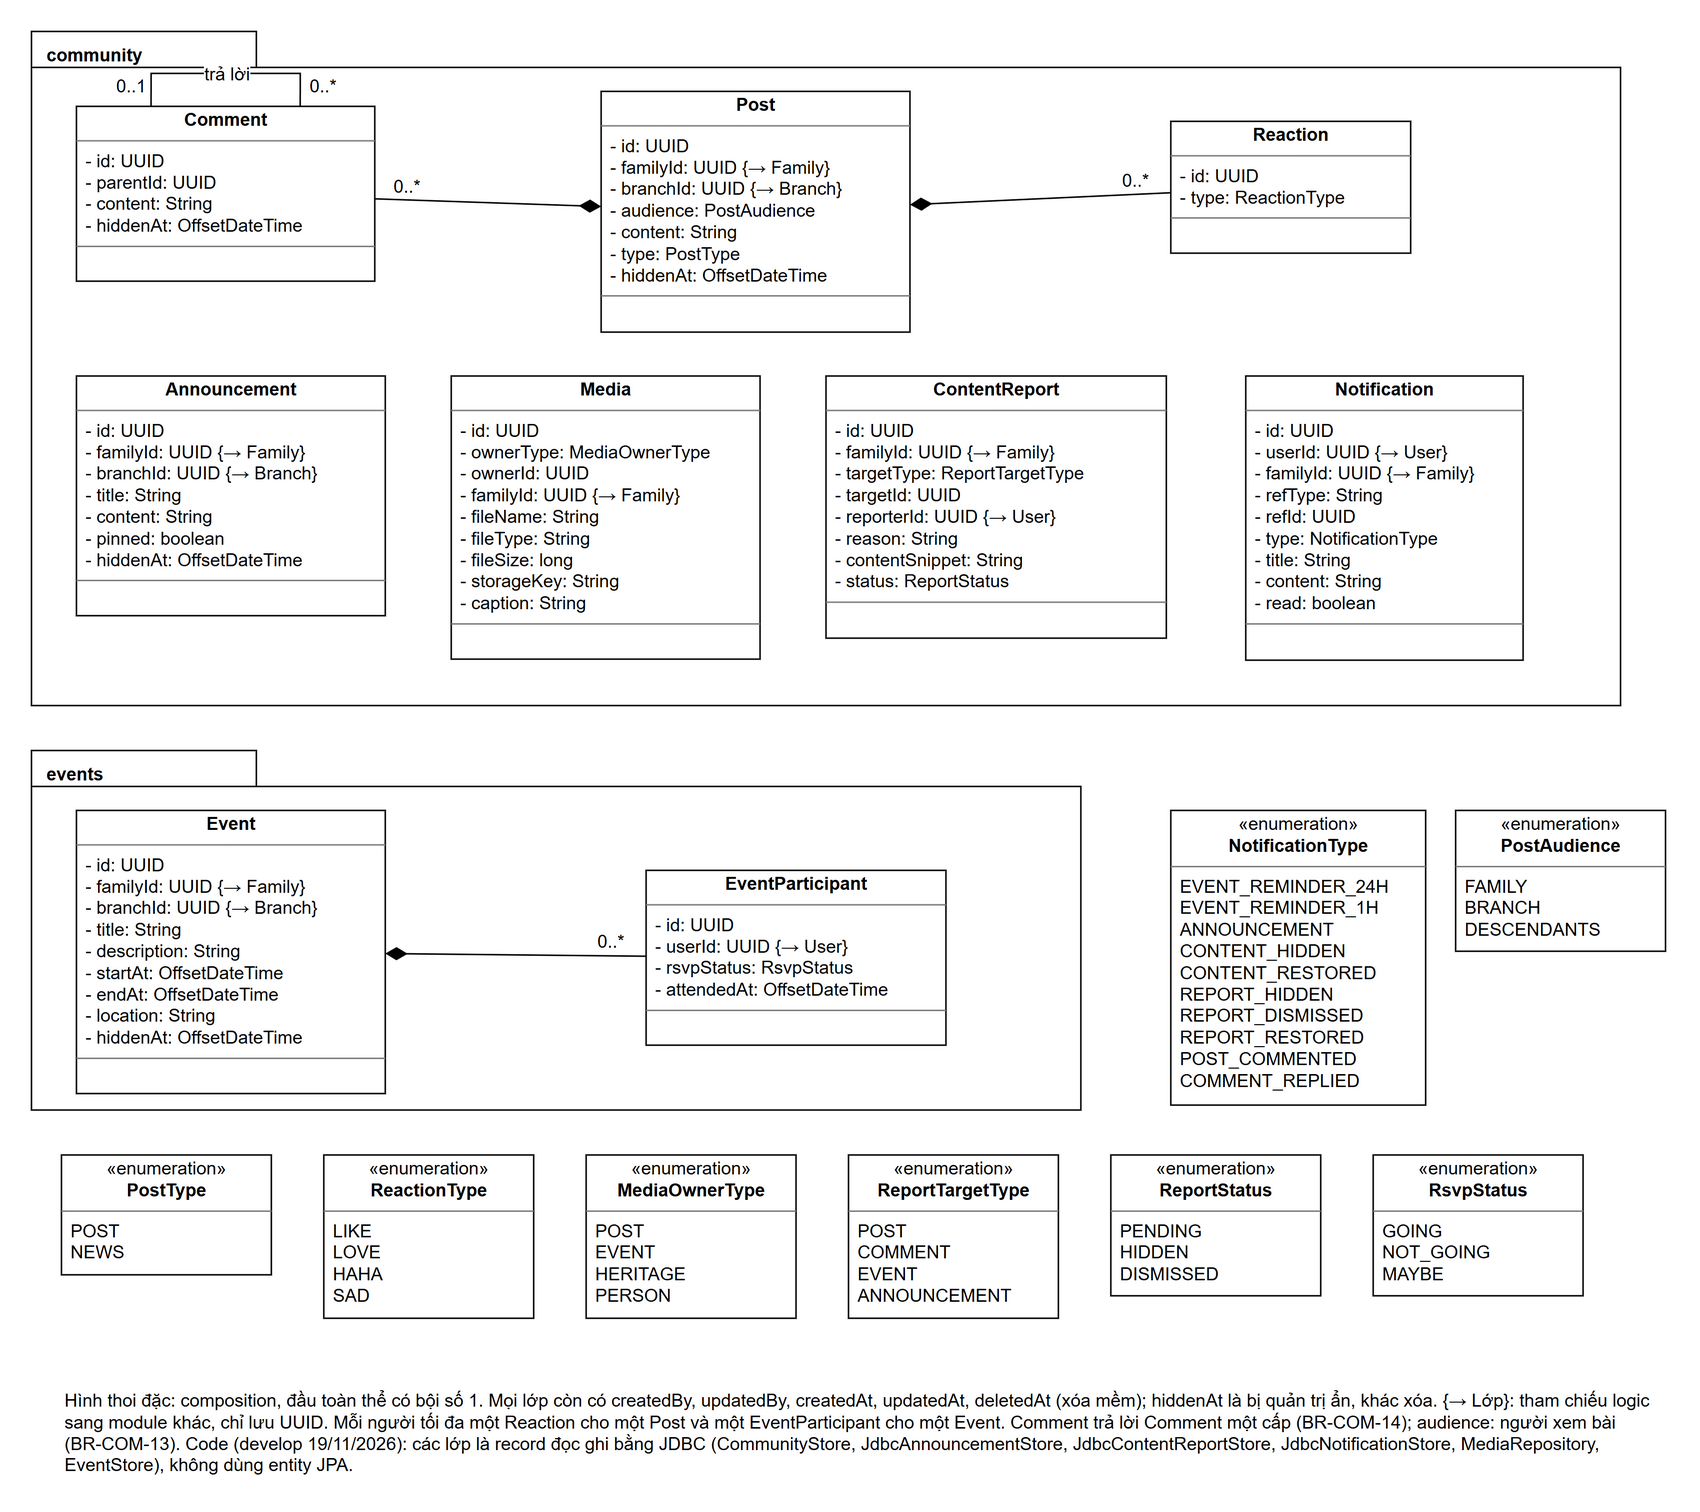

The diagram above was exported from draw.io. Its source (the exported page's mxGraphModel, read from the mxfile embedded in the PNG):
<mxGraphModel grid="0" page="0" background="#FFFFFF">
  <root>
    <mxCell id="0" />
    <mxCell id="1" parent="0" />
    <mxCell id="c2" value="community" style="shape=folder;tabWidth=150;tabHeight=24;tabPosition=left;html=1;fillColor=none;verticalAlign=top;align=left;spacingLeft=8;spacingTop=2;fontStyle=1;strokeColor=#000000;fontFamily=Arial;fontSize=12;fontColor=#000000;" vertex="1" parent="1">
      <mxGeometry x="20" y="0" width="1060" height="450" as="geometry" />
    </mxCell>
    <mxCell id="c3" value="&lt;p style=&quot;margin:2px 0 0 0;text-align:center&quot;&gt;&lt;b&gt;Comment&lt;/b&gt;&lt;/p&gt;&lt;hr size=&quot;1&quot; style=&quot;border-style:solid;&quot;/&gt;&lt;p style=&quot;margin:2px 0 2px 6px&quot;&gt;- id: UUID&lt;br&gt;- parentId: UUID&lt;br&gt;- content: String&lt;br&gt;- hiddenAt: OffsetDateTime&lt;/p&gt;&lt;hr size=&quot;1&quot; style=&quot;border-style:solid;&quot;/&gt;&lt;p style=&quot;margin:2px 0 2px 6px&quot;&gt;&amp;nbsp;&lt;/p&gt;" style="verticalAlign=top;align=left;overflow=fill;html=1;whiteSpace=nowrap;fillColor=#FFFFFF;strokeColor=#000000;fontFamily=Arial;fontSize=12;fontColor=#000000;" vertex="1" parent="1">
      <mxGeometry x="50" y="50" width="199" height="116.7" as="geometry" />
    </mxCell>
    <mxCell id="c4" value="&lt;p style=&quot;margin:2px 0 0 0;text-align:center&quot;&gt;&lt;b&gt;Post&lt;/b&gt;&lt;/p&gt;&lt;hr size=&quot;1&quot; style=&quot;border-style:solid;&quot;/&gt;&lt;p style=&quot;margin:2px 0 2px 6px&quot;&gt;- id: UUID&lt;br&gt;- familyId: UUID {→ Family}&lt;br&gt;- branchId: UUID {→ Branch}&lt;br&gt;- audience: PostAudience&lt;br&gt;- content: String&lt;br&gt;- type: PostType&lt;br&gt;- hiddenAt: OffsetDateTime&lt;/p&gt;&lt;hr size=&quot;1&quot; style=&quot;border-style:solid;&quot;/&gt;&lt;p style=&quot;margin:2px 0 2px 6px&quot;&gt;&amp;nbsp;&lt;/p&gt;" style="verticalAlign=top;align=left;overflow=fill;html=1;whiteSpace=nowrap;fillColor=#FFFFFF;strokeColor=#000000;fontFamily=Arial;fontSize=12;fontColor=#000000;" vertex="1" parent="1">
      <mxGeometry x="400" y="40" width="206" height="160.7" as="geometry" />
    </mxCell>
    <mxCell id="c5" value="&lt;p style=&quot;margin:2px 0 0 0;text-align:center&quot;&gt;&lt;b&gt;Reaction&lt;/b&gt;&lt;/p&gt;&lt;hr size=&quot;1&quot; style=&quot;border-style:solid;&quot;/&gt;&lt;p style=&quot;margin:2px 0 2px 6px&quot;&gt;- id: UUID&lt;br&gt;- type: ReactionType&lt;/p&gt;&lt;hr size=&quot;1&quot; style=&quot;border-style:solid;&quot;/&gt;&lt;p style=&quot;margin:2px 0 2px 6px&quot;&gt;&amp;nbsp;&lt;/p&gt;" style="verticalAlign=top;align=left;overflow=fill;html=1;whiteSpace=nowrap;fillColor=#FFFFFF;strokeColor=#000000;fontFamily=Arial;fontSize=12;fontColor=#000000;" vertex="1" parent="1">
      <mxGeometry x="780" y="60" width="160" height="88" as="geometry" />
    </mxCell>
    <mxCell id="c6" value="&lt;p style=&quot;margin:2px 0 0 0;text-align:center&quot;&gt;&lt;b&gt;Announcement&lt;/b&gt;&lt;/p&gt;&lt;hr size=&quot;1&quot; style=&quot;border-style:solid;&quot;/&gt;&lt;p style=&quot;margin:2px 0 2px 6px&quot;&gt;- id: UUID&lt;br&gt;- familyId: UUID {→ Family}&lt;br&gt;- branchId: UUID {→ Branch}&lt;br&gt;- title: String&lt;br&gt;- content: String&lt;br&gt;- pinned: boolean&lt;br&gt;- hiddenAt: OffsetDateTime&lt;/p&gt;&lt;hr size=&quot;1&quot; style=&quot;border-style:solid;&quot;/&gt;&lt;p style=&quot;margin:2px 0 2px 6px&quot;&gt;&amp;nbsp;&lt;/p&gt;" style="verticalAlign=top;align=left;overflow=fill;html=1;whiteSpace=nowrap;fillColor=#FFFFFF;strokeColor=#000000;fontFamily=Arial;fontSize=12;fontColor=#000000;" vertex="1" parent="1">
      <mxGeometry x="50" y="230" width="206" height="160" as="geometry" />
    </mxCell>
    <mxCell id="c7" value="&lt;p style=&quot;margin:2px 0 0 0;text-align:center&quot;&gt;&lt;b&gt;Media&lt;/b&gt;&lt;/p&gt;&lt;hr size=&quot;1&quot; style=&quot;border-style:solid;&quot;/&gt;&lt;p style=&quot;margin:2px 0 2px 6px&quot;&gt;- id: UUID&lt;br&gt;- ownerType: MediaOwnerType&lt;br&gt;- ownerId: UUID&lt;br&gt;- familyId: UUID {→ Family}&lt;br&gt;- fileName: String&lt;br&gt;- fileType: String&lt;br&gt;- fileSize: long&lt;br&gt;- storageKey: String&lt;br&gt;- caption: String&lt;/p&gt;&lt;hr size=&quot;1&quot; style=&quot;border-style:solid;&quot;/&gt;&lt;p style=&quot;margin:2px 0 2px 6px&quot;&gt;&amp;nbsp;&lt;/p&gt;" style="verticalAlign=top;align=left;overflow=fill;html=1;whiteSpace=nowrap;fillColor=#FFFFFF;strokeColor=#000000;fontFamily=Arial;fontSize=12;fontColor=#000000;" vertex="1" parent="1">
      <mxGeometry x="300" y="230" width="206" height="189" as="geometry" />
    </mxCell>
    <mxCell id="c8" value="&lt;p style=&quot;margin:2px 0 0 0;text-align:center&quot;&gt;&lt;b&gt;ContentReport&lt;/b&gt;&lt;/p&gt;&lt;hr size=&quot;1&quot; style=&quot;border-style:solid;&quot;/&gt;&lt;p style=&quot;margin:2px 0 2px 6px&quot;&gt;- id: UUID&lt;br&gt;- familyId: UUID {→ Family}&lt;br&gt;- targetType: ReportTargetType&lt;br&gt;- targetId: UUID&lt;br&gt;- reporterId: UUID {→ User}&lt;br&gt;- reason: String&lt;br&gt;- contentSnippet: String&lt;br&gt;- status: ReportStatus&lt;/p&gt;&lt;hr size=&quot;1&quot; style=&quot;border-style:solid;&quot;/&gt;&lt;p style=&quot;margin:2px 0 2px 6px&quot;&gt;&amp;nbsp;&lt;/p&gt;" style="verticalAlign=top;align=left;overflow=fill;html=1;whiteSpace=nowrap;fillColor=#FFFFFF;strokeColor=#000000;fontFamily=Arial;fontSize=12;fontColor=#000000;" vertex="1" parent="1">
      <mxGeometry x="550" y="230" width="227" height="175" as="geometry" />
    </mxCell>
    <mxCell id="c9" value="&lt;p style=&quot;margin:2px 0 0 0;text-align:center&quot;&gt;&lt;b&gt;Notification&lt;/b&gt;&lt;/p&gt;&lt;hr size=&quot;1&quot; style=&quot;border-style:solid;&quot;/&gt;&lt;p style=&quot;margin:2px 0 2px 6px&quot;&gt;- id: UUID&lt;br&gt;- userId: UUID {→ User}&lt;br&gt;- familyId: UUID {→ Family}&lt;br&gt;- refType: String&lt;br&gt;- refId: UUID&lt;br&gt;- type: NotificationType&lt;br&gt;- title: String&lt;br&gt;- content: String&lt;br&gt;- read: boolean&lt;/p&gt;&lt;hr size=&quot;1&quot; style=&quot;border-style:solid;&quot;/&gt;&lt;p style=&quot;margin:2px 0 2px 6px&quot;&gt;&amp;nbsp;&lt;/p&gt;" style="verticalAlign=top;align=left;overflow=fill;html=1;whiteSpace=nowrap;fillColor=#FFFFFF;strokeColor=#000000;fontFamily=Arial;fontSize=12;fontColor=#000000;" vertex="1" parent="1">
      <mxGeometry x="830" y="230" width="185" height="189.7" as="geometry" />
    </mxCell>
    <mxCell id="c10" value="" style="html=1;rounded=0;labelBackgroundColor=#FFFFFF;endSize=12;strokeColor=#000000;fontFamily=Arial;fontSize=12;fontColor=#000000;endArrow=diamondThin;endFill=1;" edge="1" parent="1" source="c3" target="c4">
      <mxGeometry relative="1" as="geometry" />
    </mxCell>
    <mxCell id="c11" value="0..*" style="edgeLabel;html=1;resizable=0;align=center;verticalAlign=middle;labelBackgroundColor=#FFFFFF;fontFamily=Arial;fontSize=12;fontColor=#000000;" vertex="1" connectable="0" parent="c10">
      <mxGeometry x="-0.72" relative="1" as="geometry">
        <mxPoint as="offset" x="0" y="-10" />
      </mxGeometry>
    </mxCell>
    <mxCell id="c12" value="" style="html=1;rounded=0;labelBackgroundColor=#FFFFFF;endSize=12;strokeColor=#000000;fontFamily=Arial;fontSize=12;fontColor=#000000;endArrow=diamondThin;endFill=1;" edge="1" parent="1" source="c5" target="c4">
      <mxGeometry relative="1" as="geometry" />
    </mxCell>
    <mxCell id="c13" value="0..*" style="edgeLabel;html=1;resizable=0;align=center;verticalAlign=middle;labelBackgroundColor=#FFFFFF;fontFamily=Arial;fontSize=12;fontColor=#000000;" vertex="1" connectable="0" parent="c12">
      <mxGeometry x="-0.72" relative="1" as="geometry">
        <mxPoint as="offset" x="0" y="-10" />
      </mxGeometry>
    </mxCell>
    <mxCell id="c14" value="events" style="shape=folder;tabWidth=150;tabHeight=24;tabPosition=left;html=1;fillColor=none;verticalAlign=top;align=left;spacingLeft=8;spacingTop=2;fontStyle=1;strokeColor=#000000;fontFamily=Arial;fontSize=12;fontColor=#000000;" vertex="1" parent="1">
      <mxGeometry x="20" y="480" width="700" height="240" as="geometry" />
    </mxCell>
    <mxCell id="c15" value="&lt;p style=&quot;margin:2px 0 0 0;text-align:center&quot;&gt;&lt;b&gt;Event&lt;/b&gt;&lt;/p&gt;&lt;hr size=&quot;1&quot; style=&quot;border-style:solid;&quot;/&gt;&lt;p style=&quot;margin:2px 0 2px 6px&quot;&gt;- id: UUID&lt;br&gt;- familyId: UUID {→ Family}&lt;br&gt;- branchId: UUID {→ Branch}&lt;br&gt;- title: String&lt;br&gt;- description: String&lt;br&gt;- startAt: OffsetDateTime&lt;br&gt;- endAt: OffsetDateTime&lt;br&gt;- location: String&lt;br&gt;- hiddenAt: OffsetDateTime&lt;/p&gt;&lt;hr size=&quot;1&quot; style=&quot;border-style:solid;&quot;/&gt;&lt;p style=&quot;margin:2px 0 2px 6px&quot;&gt;&amp;nbsp;&lt;/p&gt;" style="verticalAlign=top;align=left;overflow=fill;html=1;whiteSpace=nowrap;fillColor=#FFFFFF;strokeColor=#000000;fontFamily=Arial;fontSize=12;fontColor=#000000;" vertex="1" parent="1">
      <mxGeometry x="50" y="520" width="206" height="189" as="geometry" />
    </mxCell>
    <mxCell id="c16" value="&lt;p style=&quot;margin:2px 0 0 0;text-align:center&quot;&gt;&lt;b&gt;EventParticipant&lt;/b&gt;&lt;/p&gt;&lt;hr size=&quot;1&quot; style=&quot;border-style:solid;&quot;/&gt;&lt;p style=&quot;margin:2px 0 2px 6px&quot;&gt;- id: UUID&lt;br&gt;- userId: UUID {→ User}&lt;br&gt;- rsvpStatus: RsvpStatus&lt;br&gt;- attendedAt: OffsetDateTime&lt;/p&gt;&lt;hr size=&quot;1&quot; style=&quot;border-style:solid;&quot;/&gt;&lt;p style=&quot;margin:2px 0 2px 6px&quot;&gt;&amp;nbsp;&lt;/p&gt;" style="verticalAlign=top;align=left;overflow=fill;html=1;whiteSpace=nowrap;fillColor=#FFFFFF;strokeColor=#000000;fontFamily=Arial;fontSize=12;fontColor=#000000;" vertex="1" parent="1">
      <mxGeometry x="430" y="560" width="200" height="116.7" as="geometry" />
    </mxCell>
    <mxCell id="c17" value="" style="html=1;rounded=0;labelBackgroundColor=#FFFFFF;endSize=12;strokeColor=#000000;fontFamily=Arial;fontSize=12;fontColor=#000000;endArrow=diamondThin;endFill=1;" edge="1" parent="1" source="c16" target="c15">
      <mxGeometry relative="1" as="geometry" />
    </mxCell>
    <mxCell id="c18" value="0..*" style="edgeLabel;html=1;resizable=0;align=center;verticalAlign=middle;labelBackgroundColor=#FFFFFF;fontFamily=Arial;fontSize=12;fontColor=#000000;" vertex="1" connectable="0" parent="c17">
      <mxGeometry x="-0.72" relative="1" as="geometry">
        <mxPoint as="offset" x="0" y="-10" />
      </mxGeometry>
    </mxCell>
    <mxCell id="c19" value="&lt;p style=&quot;margin:2px 0 0 0;text-align:center&quot;&gt;«enumeration»&lt;br&gt;&lt;b&gt;PostType&lt;/b&gt;&lt;/p&gt;&lt;hr size=&quot;1&quot; style=&quot;border-style:solid;&quot;/&gt;&lt;p style=&quot;margin:2px 0 2px 6px&quot;&gt;POST&lt;br&gt;NEWS&lt;/p&gt;" style="verticalAlign=top;align=left;overflow=fill;html=1;fillColor=#FFFFFF;strokeColor=#000000;fontFamily=Arial;fontSize=12;fontColor=#000000;" vertex="1" parent="1">
      <mxGeometry x="40" y="750" width="140" height="80" as="geometry" />
    </mxCell>
    <mxCell id="c20" value="&lt;p style=&quot;margin:2px 0 0 0;text-align:center&quot;&gt;«enumeration»&lt;br&gt;&lt;b&gt;ReactionType&lt;/b&gt;&lt;/p&gt;&lt;hr size=&quot;1&quot; style=&quot;border-style:solid;&quot;/&gt;&lt;p style=&quot;margin:2px 0 2px 6px&quot;&gt;LIKE&lt;br&gt;LOVE&lt;br&gt;HAHA&lt;br&gt;SAD&lt;/p&gt;" style="verticalAlign=top;align=left;overflow=fill;html=1;fillColor=#FFFFFF;strokeColor=#000000;fontFamily=Arial;fontSize=12;fontColor=#000000;" vertex="1" parent="1">
      <mxGeometry x="215" y="750" width="140" height="109" as="geometry" />
    </mxCell>
    <mxCell id="c21" value="&lt;p style=&quot;margin:2px 0 0 0;text-align:center&quot;&gt;«enumeration»&lt;br&gt;&lt;b&gt;MediaOwnerType&lt;/b&gt;&lt;/p&gt;&lt;hr size=&quot;1&quot; style=&quot;border-style:solid;&quot;/&gt;&lt;p style=&quot;margin:2px 0 2px 6px&quot;&gt;POST&lt;br&gt;EVENT&lt;br&gt;HERITAGE&lt;br&gt;PERSON&lt;/p&gt;" style="verticalAlign=top;align=left;overflow=fill;html=1;fillColor=#FFFFFF;strokeColor=#000000;fontFamily=Arial;fontSize=12;fontColor=#000000;" vertex="1" parent="1">
      <mxGeometry x="390" y="750" width="140" height="109" as="geometry" />
    </mxCell>
    <mxCell id="c22" value="&lt;p style=&quot;margin:2px 0 0 0;text-align:center&quot;&gt;«enumeration»&lt;br&gt;&lt;b&gt;ReportTargetType&lt;/b&gt;&lt;/p&gt;&lt;hr size=&quot;1&quot; style=&quot;border-style:solid;&quot;/&gt;&lt;p style=&quot;margin:2px 0 2px 6px&quot;&gt;POST&lt;br&gt;COMMENT&lt;br&gt;EVENT&lt;br&gt;ANNOUNCEMENT&lt;/p&gt;" style="verticalAlign=top;align=left;overflow=fill;html=1;fillColor=#FFFFFF;strokeColor=#000000;fontFamily=Arial;fontSize=12;fontColor=#000000;" vertex="1" parent="1">
      <mxGeometry x="565" y="750" width="140" height="109" as="geometry" />
    </mxCell>
    <mxCell id="c23" value="&lt;p style=&quot;margin:2px 0 0 0;text-align:center&quot;&gt;«enumeration»&lt;br&gt;&lt;b&gt;ReportStatus&lt;/b&gt;&lt;/p&gt;&lt;hr size=&quot;1&quot; style=&quot;border-style:solid;&quot;/&gt;&lt;p style=&quot;margin:2px 0 2px 6px&quot;&gt;PENDING&lt;br&gt;HIDDEN&lt;br&gt;DISMISSED&lt;/p&gt;" style="verticalAlign=top;align=left;overflow=fill;html=1;fillColor=#FFFFFF;strokeColor=#000000;fontFamily=Arial;fontSize=12;fontColor=#000000;" vertex="1" parent="1">
      <mxGeometry x="740" y="750" width="140" height="94" as="geometry" />
    </mxCell>
    <mxCell id="c24" value="&lt;p style=&quot;margin:2px 0 0 0;text-align:center&quot;&gt;«enumeration»&lt;br&gt;&lt;b&gt;RsvpStatus&lt;/b&gt;&lt;/p&gt;&lt;hr size=&quot;1&quot; style=&quot;border-style:solid;&quot;/&gt;&lt;p style=&quot;margin:2px 0 2px 6px&quot;&gt;GOING&lt;br&gt;NOT_GOING&lt;br&gt;MAYBE&lt;/p&gt;" style="verticalAlign=top;align=left;overflow=fill;html=1;fillColor=#FFFFFF;strokeColor=#000000;fontFamily=Arial;fontSize=12;fontColor=#000000;" vertex="1" parent="1">
      <mxGeometry x="915" y="750" width="140" height="94" as="geometry" />
    </mxCell>
    <mxCell id="c25" value="&lt;p style=&quot;margin:2px 0 0 0;text-align:center&quot;&gt;«enumeration»&lt;br&gt;&lt;b&gt;NotificationType&lt;/b&gt;&lt;/p&gt;&lt;hr size=&quot;1&quot; style=&quot;border-style:solid;&quot;/&gt;&lt;p style=&quot;margin:2px 0 2px 6px&quot;&gt;EVENT_REMINDER_24H&lt;br&gt;EVENT_REMINDER_1H&lt;br&gt;ANNOUNCEMENT&lt;br&gt;CONTENT_HIDDEN&lt;br&gt;CONTENT_RESTORED&lt;br&gt;REPORT_HIDDEN&lt;br&gt;REPORT_DISMISSED&lt;br&gt;REPORT_RESTORED&lt;br&gt;POST_COMMENTED&lt;br&gt;COMMENT_REPLIED&lt;/p&gt;" style="verticalAlign=top;align=left;overflow=fill;html=1;fillColor=#FFFFFF;strokeColor=#000000;fontFamily=Arial;fontSize=12;fontColor=#000000;" vertex="1" parent="1">
      <mxGeometry x="780" y="520" width="170" height="196.7" as="geometry" />
    </mxCell>
    <mxCell id="c26" value="Hình thoi đặc: composition, đầu toàn thể có bội số 1. Mọi lớp còn có createdBy, updatedBy, createdAt, updatedAt, deletedAt (xóa mềm); hiddenAt là bị quản trị ẩn, khác xóa. {→ Lớp}: tham chiếu logic sang module khác, chỉ lưu UUID. Mỗi người tối đa một Reaction cho một Post và một EventParticipant cho một Event. Comment trả lời Comment một cấp (BR-COM-14); audience: người xem bài (BR-COM-13). Code (develop 19/11/2026): các lớp là record đọc ghi bằng JDBC (CommunityStore, JdbcAnnouncementStore, JdbcContentReportStore, JdbcNotificationStore, MediaRepository, EventStore), không dùng entity JPA." style="text;html=1;whiteSpace=wrap;align=left;verticalAlign=top;fontFamily=Arial;fontSize=12;fontColor=#000000;" vertex="1" parent="1">
      <mxGeometry x="40" y="900" width="1060" height="60" as="geometry" />
    </mxCell>
    <mxCell id="eaudience" value="&lt;p style=&quot;margin:2px 0 0 0;text-align:center&quot;&gt;«enumeration»&lt;br&gt;&lt;b&gt;PostAudience&lt;/b&gt;&lt;/p&gt;&lt;hr size=&quot;1&quot; style=&quot;border-style:solid;&quot;/&gt;&lt;p style=&quot;margin:2px 0 2px 6px&quot;&gt;FAMILY&lt;br&gt;BRANCH&lt;br&gt;DESCENDANTS&lt;/p&gt;" style="verticalAlign=top;align=left;overflow=fill;html=1;fillColor=#FFFFFF;strokeColor=#000000;fontFamily=Arial;fontSize=12;fontColor=#000000;" vertex="1" parent="1">
      <mxGeometry x="970" y="520" width="140" height="94" as="geometry" />
    </mxCell>
    <mxCell id="ec3self" value="trả lời" style="edgeStyle=orthogonalEdgeStyle;html=1;rounded=0;labelBackgroundColor=#FFFFFF;endArrow=none;strokeColor=#000000;fontFamily=Arial;fontSize=12;fontColor=#000000;exitX=0.25;exitY=0;exitDx=0;exitDy=0;entryX=0.75;entryY=0;entryDx=0;entryDy=0;" edge="1" parent="1" source="c3" target="c3">
      <mxGeometry relative="1" as="geometry">
        <Array as="points">
          <mxPoint x="99.75" y="28" />
          <mxPoint x="199.25" y="28" />
        </Array>
      </mxGeometry>
    </mxCell>
    <mxCell id="ec3selfa" value="0..1" style="edgeLabel;html=1;resizable=0;align=center;verticalAlign=middle;labelBackgroundColor=#FFFFFF;fontFamily=Arial;fontSize=12;fontColor=#000000;" vertex="1" connectable="0" parent="ec3self">
      <mxGeometry x="-0.8" relative="1" as="geometry">
        <mxPoint as="offset" x="-14" y="0" />
      </mxGeometry>
    </mxCell>
    <mxCell id="ec3selfb" value="0..*" style="edgeLabel;html=1;resizable=0;align=center;verticalAlign=middle;labelBackgroundColor=#FFFFFF;fontFamily=Arial;fontSize=12;fontColor=#000000;" vertex="1" connectable="0" parent="ec3self">
      <mxGeometry x="0.8" relative="1" as="geometry">
        <mxPoint as="offset" x="14" y="0" />
      </mxGeometry>
    </mxCell>
  </root>
</mxGraphModel>